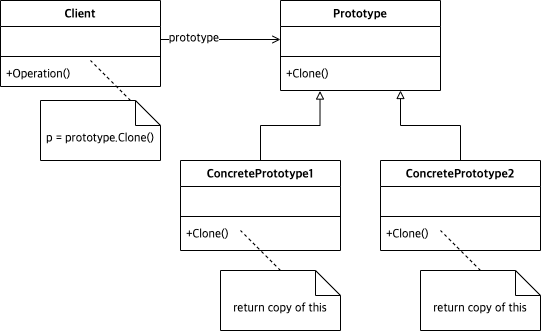

The diagram above was exported from draw.io. Its source (the exported page's mxGraphModel, read from the mxfile embedded in the PNG):
<mxGraphModel dx="453" dy="743" grid="1" gridSize="10" guides="1" tooltips="1" connect="1" arrows="1" fold="1" page="1" pageScale="1" pageWidth="827" pageHeight="1169" math="0" shadow="0">
  <root>
    <mxCell id="WIyWlLk6GJQsqaUBKTNV-0" />
    <mxCell id="WIyWlLk6GJQsqaUBKTNV-1" parent="WIyWlLk6GJQsqaUBKTNV-0" />
    <mxCell id="Mtmfk03SyUQb4BhBK3cF-49" value="Prototype" style="swimlane;fontStyle=1;align=center;verticalAlign=top;childLayout=stackLayout;horizontal=1;startSize=26;horizontalStack=0;resizeParent=1;resizeParentMax=0;resizeLast=0;collapsible=1;marginBottom=0;fontFamily=Lucida Console;fontSize=12;" parent="WIyWlLk6GJQsqaUBKTNV-1" vertex="1">
      <mxGeometry x="520" y="220" width="160" height="90" as="geometry" />
    </mxCell>
    <mxCell id="Mtmfk03SyUQb4BhBK3cF-50" value=" " style="text;strokeColor=none;fillColor=none;align=left;verticalAlign=top;spacingLeft=4;spacingRight=4;overflow=hidden;rotatable=0;points=[[0,0.5],[1,0.5]];portConstraint=eastwest;fontFamily=Lucida Console;fontSize=12;" parent="Mtmfk03SyUQb4BhBK3cF-49" vertex="1">
      <mxGeometry y="26" width="160" height="26" as="geometry" />
    </mxCell>
    <mxCell id="Mtmfk03SyUQb4BhBK3cF-51" value="" style="line;strokeWidth=1;fillColor=none;align=left;verticalAlign=middle;spacingTop=-1;spacingLeft=3;spacingRight=3;rotatable=0;labelPosition=right;points=[];portConstraint=eastwest;fontFamily=Lucida Console;fontSize=12;" parent="Mtmfk03SyUQb4BhBK3cF-49" vertex="1">
      <mxGeometry y="52" width="160" height="8" as="geometry" />
    </mxCell>
    <mxCell id="Mtmfk03SyUQb4BhBK3cF-52" value="+Clone()" style="text;strokeColor=none;fillColor=none;align=left;verticalAlign=top;spacingLeft=4;spacingRight=4;overflow=hidden;rotatable=0;points=[[0,0.5],[1,0.5]];portConstraint=eastwest;fontFamily=Lucida Console;fontSize=12;" parent="Mtmfk03SyUQb4BhBK3cF-49" vertex="1">
      <mxGeometry y="60" width="160" height="30" as="geometry" />
    </mxCell>
    <mxCell id="KM2LtFY2ET7f4TOrhWX6-20" style="edgeStyle=orthogonalEdgeStyle;rounded=0;orthogonalLoop=1;jettySize=auto;html=1;fontFamily=Lucida Console;fontSize=12;startArrow=none;startFill=0;endArrow=block;endFill=0;strokeWidth=1;entryX=0.247;entryY=1.018;entryDx=0;entryDy=0;entryPerimeter=0;" edge="1" parent="WIyWlLk6GJQsqaUBKTNV-1" source="Mtmfk03SyUQb4BhBK3cF-77" target="Mtmfk03SyUQb4BhBK3cF-52">
      <mxGeometry relative="1" as="geometry">
        <mxPoint x="560" y="320" as="targetPoint" />
      </mxGeometry>
    </mxCell>
    <mxCell id="Mtmfk03SyUQb4BhBK3cF-77" value="ConcretePrototype1" style="swimlane;fontStyle=1;align=center;verticalAlign=top;childLayout=stackLayout;horizontal=1;startSize=26;horizontalStack=0;resizeParent=1;resizeParentMax=0;resizeLast=0;collapsible=1;marginBottom=0;fontFamily=Lucida Console;fontSize=12;" parent="WIyWlLk6GJQsqaUBKTNV-1" vertex="1">
      <mxGeometry x="420" y="380" width="160" height="90" as="geometry" />
    </mxCell>
    <mxCell id="Mtmfk03SyUQb4BhBK3cF-78" value=" " style="text;strokeColor=none;fillColor=none;align=left;verticalAlign=top;spacingLeft=4;spacingRight=4;overflow=hidden;rotatable=0;points=[[0,0.5],[1,0.5]];portConstraint=eastwest;fontFamily=Lucida Console;fontSize=12;" parent="Mtmfk03SyUQb4BhBK3cF-77" vertex="1">
      <mxGeometry y="26" width="160" height="26" as="geometry" />
    </mxCell>
    <mxCell id="Mtmfk03SyUQb4BhBK3cF-79" value="" style="line;strokeWidth=1;fillColor=none;align=left;verticalAlign=middle;spacingTop=-1;spacingLeft=3;spacingRight=3;rotatable=0;labelPosition=right;points=[];portConstraint=eastwest;fontFamily=Lucida Console;fontSize=12;" parent="Mtmfk03SyUQb4BhBK3cF-77" vertex="1">
      <mxGeometry y="52" width="160" height="8" as="geometry" />
    </mxCell>
    <mxCell id="Mtmfk03SyUQb4BhBK3cF-80" value="+Clone()" style="text;strokeColor=none;fillColor=none;align=left;verticalAlign=top;spacingLeft=4;spacingRight=4;overflow=hidden;rotatable=0;points=[[0,0.5],[1,0.5]];portConstraint=eastwest;fontFamily=Lucida Console;fontSize=12;" parent="Mtmfk03SyUQb4BhBK3cF-77" vertex="1">
      <mxGeometry y="60" width="160" height="30" as="geometry" />
    </mxCell>
    <mxCell id="KM2LtFY2ET7f4TOrhWX6-21" style="edgeStyle=orthogonalEdgeStyle;rounded=0;orthogonalLoop=1;jettySize=auto;html=1;fontFamily=Lucida Console;fontSize=12;startArrow=none;startFill=0;endArrow=block;endFill=0;strokeWidth=1;entryX=0.75;entryY=1;entryDx=0;entryDy=0;entryPerimeter=0;" edge="1" parent="WIyWlLk6GJQsqaUBKTNV-1" source="KM2LtFY2ET7f4TOrhWX6-16" target="Mtmfk03SyUQb4BhBK3cF-52">
      <mxGeometry relative="1" as="geometry">
        <mxPoint x="640" y="329.9999999999998" as="targetPoint" />
      </mxGeometry>
    </mxCell>
    <mxCell id="KM2LtFY2ET7f4TOrhWX6-16" value="ConcretePrototype2" style="swimlane;fontStyle=1;align=center;verticalAlign=top;childLayout=stackLayout;horizontal=1;startSize=26;horizontalStack=0;resizeParent=1;resizeParentMax=0;resizeLast=0;collapsible=1;marginBottom=0;fontFamily=Lucida Console;fontSize=12;" vertex="1" parent="WIyWlLk6GJQsqaUBKTNV-1">
      <mxGeometry x="620" y="380" width="160" height="90" as="geometry" />
    </mxCell>
    <mxCell id="KM2LtFY2ET7f4TOrhWX6-17" value=" " style="text;strokeColor=none;fillColor=none;align=left;verticalAlign=top;spacingLeft=4;spacingRight=4;overflow=hidden;rotatable=0;points=[[0,0.5],[1,0.5]];portConstraint=eastwest;fontFamily=Lucida Console;fontSize=12;" vertex="1" parent="KM2LtFY2ET7f4TOrhWX6-16">
      <mxGeometry y="26" width="160" height="26" as="geometry" />
    </mxCell>
    <mxCell id="KM2LtFY2ET7f4TOrhWX6-18" value="" style="line;strokeWidth=1;fillColor=none;align=left;verticalAlign=middle;spacingTop=-1;spacingLeft=3;spacingRight=3;rotatable=0;labelPosition=right;points=[];portConstraint=eastwest;fontFamily=Lucida Console;fontSize=12;" vertex="1" parent="KM2LtFY2ET7f4TOrhWX6-16">
      <mxGeometry y="52" width="160" height="8" as="geometry" />
    </mxCell>
    <mxCell id="KM2LtFY2ET7f4TOrhWX6-19" value="+Clone()" style="text;strokeColor=none;fillColor=none;align=left;verticalAlign=top;spacingLeft=4;spacingRight=4;overflow=hidden;rotatable=0;points=[[0,0.5],[1,0.5]];portConstraint=eastwest;fontFamily=Lucida Console;fontSize=12;" vertex="1" parent="KM2LtFY2ET7f4TOrhWX6-16">
      <mxGeometry y="60" width="160" height="30" as="geometry" />
    </mxCell>
    <mxCell id="KM2LtFY2ET7f4TOrhWX6-67" value="" style="endArrow=none;dashed=1;html=1;rounded=0;fontFamily=Lucida Console;fontSize=12;strokeWidth=1;" edge="1" parent="KM2LtFY2ET7f4TOrhWX6-16">
      <mxGeometry width="50" height="50" relative="1" as="geometry">
        <mxPoint x="100" y="110" as="sourcePoint" />
        <mxPoint x="60" y="70" as="targetPoint" />
      </mxGeometry>
    </mxCell>
    <mxCell id="KM2LtFY2ET7f4TOrhWX6-12" value="Client" style="swimlane;fontStyle=1;align=center;verticalAlign=top;childLayout=stackLayout;horizontal=1;startSize=26;horizontalStack=0;resizeParent=1;resizeParentMax=0;resizeLast=0;collapsible=1;marginBottom=0;fontFamily=Lucida Console;fontSize=12;" vertex="1" parent="WIyWlLk6GJQsqaUBKTNV-1">
      <mxGeometry x="240" y="220" width="160" height="86" as="geometry" />
    </mxCell>
    <mxCell id="KM2LtFY2ET7f4TOrhWX6-13" value=" " style="text;strokeColor=none;fillColor=none;align=left;verticalAlign=top;spacingLeft=4;spacingRight=4;overflow=hidden;rotatable=0;points=[[0,0.5],[1,0.5]];portConstraint=eastwest;fontFamily=Lucida Console;fontSize=12;" vertex="1" parent="KM2LtFY2ET7f4TOrhWX6-12">
      <mxGeometry y="26" width="160" height="26" as="geometry" />
    </mxCell>
    <mxCell id="KM2LtFY2ET7f4TOrhWX6-14" value="" style="line;strokeWidth=1;fillColor=none;align=left;verticalAlign=middle;spacingTop=-1;spacingLeft=3;spacingRight=3;rotatable=0;labelPosition=right;points=[];portConstraint=eastwest;fontFamily=Lucida Console;fontSize=12;" vertex="1" parent="KM2LtFY2ET7f4TOrhWX6-12">
      <mxGeometry y="52" width="160" height="8" as="geometry" />
    </mxCell>
    <mxCell id="KM2LtFY2ET7f4TOrhWX6-15" value="+Operation()" style="text;strokeColor=none;fillColor=none;align=left;verticalAlign=top;spacingLeft=4;spacingRight=4;overflow=hidden;rotatable=0;points=[[0,0.5],[1,0.5]];portConstraint=eastwest;fontFamily=Lucida Console;fontSize=12;" vertex="1" parent="KM2LtFY2ET7f4TOrhWX6-12">
      <mxGeometry y="60" width="160" height="26" as="geometry" />
    </mxCell>
    <mxCell id="KM2LtFY2ET7f4TOrhWX6-63" value="prototype" style="edgeStyle=orthogonalEdgeStyle;rounded=0;orthogonalLoop=1;jettySize=auto;html=1;entryX=0;entryY=0.5;entryDx=0;entryDy=0;fontFamily=Lucida Console;fontSize=12;startArrow=none;startFill=0;endArrow=open;endFill=0;strokeWidth=1;align=right;" edge="1" parent="WIyWlLk6GJQsqaUBKTNV-1" source="KM2LtFY2ET7f4TOrhWX6-13" target="Mtmfk03SyUQb4BhBK3cF-50">
      <mxGeometry relative="1" as="geometry" />
    </mxCell>
    <mxCell id="KM2LtFY2ET7f4TOrhWX6-64" value="p = prototype.Clone()" style="shape=note2;boundedLbl=1;whiteSpace=wrap;html=1;size=25;verticalAlign=top;align=center;fontFamily=Lucida Console;fontSize=12;" vertex="1" parent="WIyWlLk6GJQsqaUBKTNV-1">
      <mxGeometry x="280" y="320" width="120" height="60" as="geometry" />
    </mxCell>
    <mxCell id="KM2LtFY2ET7f4TOrhWX6-65" value="" style="endArrow=none;dashed=1;html=1;rounded=0;fontFamily=Lucida Console;fontSize=12;strokeWidth=1;" edge="1" parent="WIyWlLk6GJQsqaUBKTNV-1">
      <mxGeometry width="50" height="50" relative="1" as="geometry">
        <mxPoint x="370" y="320" as="sourcePoint" />
        <mxPoint x="330" y="280" as="targetPoint" />
      </mxGeometry>
    </mxCell>
    <mxCell id="KM2LtFY2ET7f4TOrhWX6-66" value="" style="endArrow=none;dashed=1;html=1;rounded=0;fontFamily=Lucida Console;fontSize=12;strokeWidth=1;" edge="1" parent="WIyWlLk6GJQsqaUBKTNV-1">
      <mxGeometry width="50" height="50" relative="1" as="geometry">
        <mxPoint x="520" y="490" as="sourcePoint" />
        <mxPoint x="480" y="450" as="targetPoint" />
      </mxGeometry>
    </mxCell>
    <mxCell id="KM2LtFY2ET7f4TOrhWX6-68" value="return copy of this" style="shape=note2;boundedLbl=1;whiteSpace=wrap;html=1;size=25;verticalAlign=top;align=center;fontFamily=Lucida Console;fontSize=12;" vertex="1" parent="WIyWlLk6GJQsqaUBKTNV-1">
      <mxGeometry x="460" y="490" width="120" height="60" as="geometry" />
    </mxCell>
    <mxCell id="KM2LtFY2ET7f4TOrhWX6-69" value="return copy of this" style="shape=note2;boundedLbl=1;whiteSpace=wrap;html=1;size=25;verticalAlign=top;align=center;fontFamily=Lucida Console;fontSize=12;" vertex="1" parent="WIyWlLk6GJQsqaUBKTNV-1">
      <mxGeometry x="660" y="490" width="120" height="60" as="geometry" />
    </mxCell>
  </root>
</mxGraphModel>